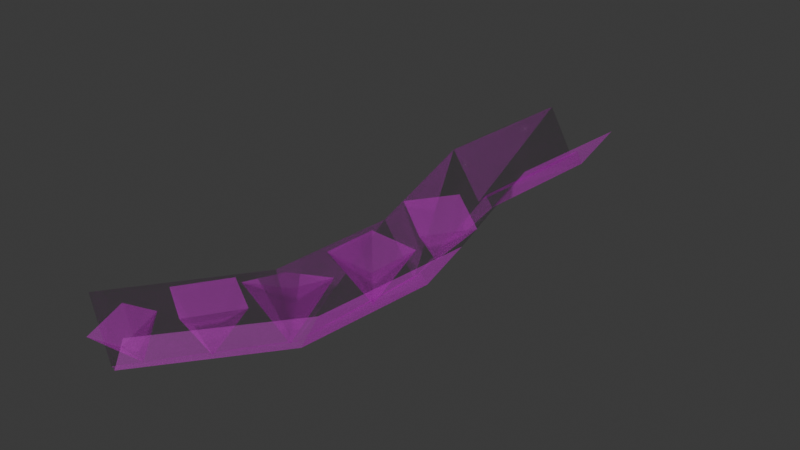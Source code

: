 # Source: SM_Env_Creeper_Vine_02.blend  (saved by Blender 4.5.88; exported with 4.5.12 LTS)
import bpy
from mathutils import Matrix  # noqa: F401  (used for matrix-valued properties, if any)

bpy.ops.wm.read_factory_settings(use_empty=True)
scene = bpy.context.scene
scene.name = 'Scene'

# ---- collections
col_sm_env_creeper_vine_02 = bpy.data.collections.new('SM_Env_Creeper_Vine_02'); scene.collection.children.link(col_sm_env_creeper_vine_02)

# ---- images (referenced by path relative to the original .blend; pixels are not part of the script)
import os
ASSET_DIR = os.environ.get("B2B_ASSET_DIR", "")  # directory of the original .blend (textures are referenced by path, not embedded)
HERE = os.path.dirname(os.path.abspath(__file__))  # packed textures are extracted next to this script under _unpacked/

def load_image(name, relpath, width, height, colorspace="sRGB"):
    """Load a texture the original file referenced (path relative to the .blend, or extracted next to this script)."""
    p = next((c for c in (os.path.join(HERE, relpath), os.path.join(ASSET_DIR, relpath)) if relpath and os.path.exists(c)), "")
    if p:
        img = bpy.data.images.load(p, check_existing=True)
        img.name = name
    else:  # same state as the original file: an image datablock whose file is absent (Cycles renders it pink)
        img = bpy.data.images.new(name, width, height)
        img.source = "FILE"
        img.filepath = "//" + (relpath or name)
    img.colorspace_settings.name = colorspace
    return img
img_file3504 = load_image('file3504', 'Creeper_01.tga', 1024, 1024, 'sRGB')
img_file3504_001 = load_image('file3504.001', 'Creeper_01.tga', 1024, 1024, 'Non-Color')

# ---- materials (node trees are filled in below, after node groups)
mat_lambert15 = bpy.data.materials.new('lambert15')
mat_lambert15.use_transparency_overlap = False
mat_lambert15.show_transparent_back = False
mat_lambert15.diffuse_color = (1.0, 1.0, 1.0, 1.0)
mat_lambert15.roughness = 0.5528

# ---- material node trees
mat_lambert15.use_nodes = True; mat_lambert15.node_tree.nodes.clear()
_N = mat_lambert15.node_tree.nodes; _L = mat_lambert15.node_tree.links
n0 = _N.new('ShaderNodeBsdfPrincipled'); n0.name = 'Principled BSDF'; n0.location = (-200, 100)
n0.inputs[2].default_value = 0.5528
n0.inputs[27].default_value = (0.0, 0.0, 0.0, 1.0)
n0.inputs[28].default_value = 1.0
n1 = _N.new('ShaderNodeOutputMaterial'); n1.name = 'Material Output'; n1.location = (200, 100)
n2 = _N.new('ShaderNodeNormalMap'); n2.name = 'Normal Map'; n2.location = (-600, -600)
n2.label = 'Normal/Map'
n3 = _N.new('ShaderNodeTexImage'); n3.name = 'Image Texture'; n3.location = (-600, 300)
n3.image = img_file3504
n4 = _N.new('ShaderNodeTexImage'); n4.name = 'Image Texture.001'; n4.location = (-600, -300)
n4.image = img_file3504_001
_L.new(n0.outputs[0], n1.inputs[0])
_L.new(n2.outputs[0], n0.inputs[5])
_L.new(n3.outputs[0], n0.inputs[0])
_L.new(n4.outputs[0], n0.inputs[4])
n1.is_active_output = True

# ---- world
world_world = bpy.data.worlds.new('World'); scene.world = world_world
world_world.use_nodes = True; world_world.node_tree.nodes.clear()
_N = world_world.node_tree.nodes; _L = world_world.node_tree.links
n0 = _N.new('ShaderNodeOutputWorld'); n0.name = 'World Output'; n0.location = (200, 100)
n1 = _N.new('ShaderNodeBackground'); n1.name = 'Background'; n1.location = (-200, 100)
n1.inputs[0].default_value = (0.05088, 0.05088, 0.05088, 1.0)
_L.new(n1.outputs[0], n0.inputs[0])
n0.is_active_output = True
world_world.color = (0.05088, 0.05088, 0.05088)
world_world.sun_shadow_jitter_overblur = 0.0

# ---- meshes
me_mesh = bpy.data.meshes.new('Mesh')
me_mesh.from_pydata([(-0.04011, -1.391, -0.0006656), (-0.0655, -1.29, 0.1369), (-0.1389, -1.41, 0.1392), (0.05451, -1.364, 0.1408), (-0.01891, -1.484, 0.143), (0.08676, -1.017, 7.678e-08), (0.02068, -0.9434, 0.1411), (0.01014, -1.084, 0.1392), (0.161, -0.954, 0.1422), (0.1505, -1.094, 0.1403), (0.05743, -1.256, 0.0004762), (0.09042, -1.147, 0.1297), (-0.04634, -1.16, 0.09961), (0.09594, -1.282, 0.1663), (-0.04083, -1.296, 0.1362), (0.02325, -0.00905, -0.009211), (-0.02337, 0.00901, -0.004444), (0.05899, -1.24, -0.000846), (0.0827, -1.248, -0.002248), (-0.05085, -0.4206, -0.003801), (-0.00619, -0.4189, -0.007643), (3.237e-05, -5.617e-05, 0.0239), (-0.02844, -0.4198, 0.02234), (0.08086, -0.8619, -0.001903), (0.1198, -0.8594, -0.004835), (0.1004, -0.8607, 0.02178), (0.07088, -1.244, 0.01045), (-0.1725, -1.554, -0.002656), (-0.1577, -1.558, -0.003254), (-0.1651, -1.556, 0.003269), (-0.002599, -0.8706, 0.1331), (-0.02449, -1.209, 0.1355), (-0.1052, 0.01442, 0.1307), (-0.1329, -0.4297, 0.1321), (0.08503, -0.4088, 0.1221), (0.1149, -0.01523, 0.1195), (0.211, -0.8497, 0.125), (0.1717, -1.283, 0.1293), (-0.26, -1.527, 0.1338), (-0.06634, -1.588, 0.1298), (0.07757, -0.7726, 0.007635), (0.001286, -0.8055, 0.1586), (0.1142, -0.8853, 0.1327), (0.08259, -0.6906, 0.1592), (0.1955, -0.7705, 0.1333), (-0.1308, -1.503, 0.0006847), (-0.1921, -1.59, 0.08164), (-0.08486, -1.581, 0.099), (-0.2053, -1.486, 0.1099), (-0.09809, -1.477, 0.1273), (-0.04011, -1.391, -0.0006656), (-0.0655, -1.29, 0.1369), (-0.1389, -1.41, 0.1392), (0.05451, -1.364, 0.1408), (-0.01891, -1.484, 0.143), (0.08676, -1.017, 7.678e-08), (0.02068, -0.9434, 0.1411), (0.01014, -1.084, 0.1392), (0.161, -0.954, 0.1422), (0.1505, -1.094, 0.1403), (0.05743, -1.256, 0.0004762), (0.09042, -1.147, 0.1297), (-0.04634, -1.16, 0.09961), (0.09594, -1.282, 0.1663), (-0.04083, -1.296, 0.1362), (0.02325, -0.00905, -0.009211), (-0.02337, 0.00901, -0.004444), (0.05899, -1.24, -0.000846), (0.0827, -1.248, -0.002248), (-0.05085, -0.4206, -0.003801), (-0.00619, -0.4189, -0.007643), (3.237e-05, -5.617e-05, 0.0239), (-0.02844, -0.4198, 0.02234), (0.08086, -0.8619, -0.001903), (0.1198, -0.8594, -0.004835), (0.1004, -0.8607, 0.02178), (0.07088, -1.244, 0.01045), (-0.1725, -1.554, -0.002656), (-0.1577, -1.558, -0.003254), (-0.1651, -1.556, 0.003269), (-0.002599, -0.8706, 0.1331), (-0.02449, -1.209, 0.1355), (-0.1052, 0.01442, 0.1307), (-0.1329, -0.4297, 0.1321), (0.08503, -0.4088, 0.1221), (0.1149, -0.01523, 0.1195), (0.211, -0.8497, 0.125), (0.1717, -1.283, 0.1293), (-0.26, -1.527, 0.1338), (-0.06634, -1.588, 0.1298), (0.07757, -0.7726, 0.007635), (0.001286, -0.8055, 0.1586), (0.1142, -0.8853, 0.1327), (0.08259, -0.6906, 0.1592), (0.1955, -0.7705, 0.1333), (-0.1308, -1.503, 0.0006847), (-0.1921, -1.59, 0.08164), (-0.08486, -1.581, 0.099), (-0.2053, -1.486, 0.1099), (-0.09809, -1.477, 0.1273)], [], [(0, 2, 1), (3, 4, 0), (0, 4, 2), (0, 1, 3), (5, 7, 6), (8, 9, 5), (5, 9, 7), (5, 6, 8), (10, 12, 11), (13, 14, 10), (10, 14, 12), (10, 11, 13), (23, 17, 26, 25), (21, 16, 19, 22), (15, 21, 22, 20), (19, 23, 25, 22), (25, 24, 20, 22), (26, 18, 24, 25), (17, 27, 29, 26), (29, 28, 18, 26), (17, 23, 30, 31), (19, 16, 32, 33), (15, 20, 34, 35), (23, 19, 33, 30), (20, 24, 36, 34), (24, 18, 37, 36), (27, 17, 31, 38), (18, 28, 39, 37), (40, 42, 41), (43, 44, 40), (40, 44, 42), (40, 41, 43), (45, 47, 46), (48, 49, 45), (45, 49, 47), (45, 46, 48), (50, 51, 52), (53, 50, 54), (50, 52, 54), (50, 53, 51), (55, 56, 57), (58, 55, 59), (55, 57, 59), (55, 58, 56), (60, 61, 62), (63, 60, 64), (60, 62, 64), (60, 63, 61), (73, 75, 76, 67), (71, 72, 69, 66), (65, 70, 72, 71), (69, 72, 75, 73), (75, 72, 70, 74), (76, 75, 74, 68), (67, 76, 79, 77), (79, 76, 68, 78), (67, 81, 80, 73), (69, 83, 82, 66), (65, 85, 84, 70), (73, 80, 83, 69), (70, 84, 86, 74), (74, 86, 87, 68), (77, 88, 81, 67), (68, 87, 89, 78), (90, 91, 92), (93, 90, 94), (90, 92, 94), (90, 93, 91), (95, 96, 97), (98, 95, 99), (95, 97, 99), (95, 98, 96)])
me_mesh.polygons.foreach_set('use_smooth', [True] * 72)
_k = set([(0, 1), (0, 2), (0, 3), (0, 4), (1, 2), (1, 3), (2, 4), (3, 4), (5, 6), (5, 7), (5, 8), (5, 9), (6, 7), (6, 8), (7, 9), (8, 9), (10, 11), (10, 12), (10, 13), (10, 14), (11, 12), (11, 13), (12, 14), (13, 14), (15, 20), (15, 21), (15, 35), (16, 19), (16, 21), (16, 32), (17, 23), (17, 26), (17, 27), (17, 31), (18, 24), (18, 26), (18, 28), (18, 37), (19, 22), (19, 23), (19, 33), (20, 22), (20, 24), (20, 34), (21, 22), (22, 25), (23, 25), (23, 30), (24, 25), (24, 36), (25, 26), (26, 29), (27, 29), (27, 38), (28, 29), (28, 39), (30, 31), (30, 33), (31, 38), (32, 33), (34, 35), (34, 36), (36, 37), (37, 39), (40, 41), (40, 42), (40, 43), (40, 44), (41, 42), (41, 43), (42, 44), (43, 44), (45, 46), (45, 47), (45, 48), (45, 49), (46, 47), (46, 48), (47, 49), (48, 49), (50, 51), (50, 52), (50, 53), (50, 54), (51, 52), (51, 53), (52, 54), (53, 54), (55, 56), (55, 57), (55, 58), (55, 59), (56, 57), (56, 58), (57, 59), (58, 59), (60, 61), (60, 62), (60, 63), (60, 64), (61, 62), (61, 63), (62, 64), (63, 64), (65, 70), (65, 71), (65, 85), (66, 69), (66, 71), (66, 82), (67, 73), (67, 76), (67, 77), (67, 81), (68, 74), (68, 76), (68, 78), (68, 87), (69, 72), (69, 73), (69, 83), (70, 72), (70, 74), (70, 84), (71, 72), (72, 75), (73, 75), (73, 80), (74, 75), (74, 86), (75, 76), (76, 79), (77, 79), (77, 88), (78, 79), (78, 89), (80, 81), (80, 83), (81, 88), (82, 83), (84, 85), (84, 86), (86, 87), (87, 89), (90, 91), (90, 92), (90, 93), (90, 94), (91, 92), (91, 93), (92, 94), (93, 94), (95, 96), (95, 97), (95, 98), (95, 99), (96, 97), (96, 98), (97, 99), (98, 99)])
me_mesh.attributes.new('sharp_edge', 'BOOLEAN', 'EDGE').data.foreach_set('value', [ (min(e.vertices), max(e.vertices)) in _k for e in me_mesh.edges])
_uv = me_mesh.uv_layers.new(name='map1')
_uv.uv.foreach_set('vector', [0.7943, 0.01199, 0.8767, 0.1963, 0.7118, 0.1963, 0.8767, 0.1963, 0.7118, 0.1963, 0.7943, 0.01199, 0.7943, 0.01199, 0.8767, 0.1963, 0.7118, 0.1963, 0.7943, 0.01199, 0.8767, 0.1963, 0.7118, 0.1963, 0.7943, 0.01199, 0.8767, 0.1963, 0.7118, 0.1963, 0.8767, 0.1963, 0.7118, 0.1963, 0.7943, 0.01199, 0.7943, 0.01199, 0.8767, 0.1963, 0.7118, 0.1963, 0.7943, 0.01199, 0.8767, 0.1963, 0.7118, 0.1963, 0.7943, 0.01199, 0.8767, 0.1963, 0.7118, 0.1963, 0.8767, 0.1963, 0.7118, 0.1963, 0.7943, 0.01199, 0.7943, 0.01199, 0.8767, 0.1963, 0.7118, 0.1963, 0.7943, 0.01199, 0.8767, 0.1963, 0.7118, 0.1963, 0.1298, 0.04846, 0.1298, 0.04846, 0.1298, 0.04846, 0.1298, 0.04846, 0.1298, 0.04846, 0.1298, 0.04846, 0.1298, 0.04846, 0.1298, 0.04846, 0.1298, 0.04846, 0.1298, 0.04846, 0.1298, 0.04846, 0.1298, 0.04846, 0.1298, 0.04846, 0.1298, 0.04846, 0.1298, 0.04846, 0.1298, 0.04846, 0.1298, 0.04846, 0.1298, 0.04846, 0.1298, 0.04846, 0.1298, 0.04846, 0.1298, 0.04846, 0.1298, 0.04846, 0.1298, 0.04846, 0.1298, 0.04846, 0.1298, 0.04846, 0.1298, 0.04846, 0.1298, 0.04846, 0.1298, 0.04846, 0.1298, 0.04846, 0.1298, 0.04846, 0.1298, 0.04846, 0.1298, 0.04846, 0.4925, 0.006787, 0.9774, 0.006787, 0.9774, 0.21, 0.4925, 0.21, 0.9375, 0.006787, 0.3444, 0.006787, 0.3444, 0.21, 0.9375, 0.21, 0.1599, 0.006787, 0.6981, 0.006787, 0.6981, 0.21, 0.1599, 0.21, 0.05886, 0.006787, 0.6704, 0.006787, 0.6704, 0.21, 0.05886, 0.21, 0.6472, 0.006787, 0.05267, 0.006787, 0.05267, 0.21, 0.6472, 0.21, 0.009821, 0.006787, 0.5285, 0.006787, 0.5285, 0.21, 0.009821, 0.21, 0.009256, 0.006787, 0.4925, 0.006787, 0.4925, 0.21, 0.009256, 0.21, 0.5285, 0.006787, 0.9931, 0.006787, 0.9931, 0.21, 0.5285, 0.21, 0.7943, 0.01199, 0.8767, 0.1963, 0.7118, 0.1963, 0.8767, 0.1963, 0.7118, 0.1963, 0.7943, 0.01199, 0.7943, 0.01199, 0.8767, 0.1963, 0.7118, 0.1963, 0.7943, 0.01199, 0.8767, 0.1963, 0.7118, 0.1963, 0.7943, 0.01199, 0.8767, 0.1963, 0.7118, 0.1963, 0.8767, 0.1963, 0.7118, 0.1963, 0.7943, 0.01199, 0.7943, 0.01199, 0.8767, 0.1963, 0.7118, 0.1963, 0.7943, 0.01199, 0.8767, 0.1963, 0.7118, 0.1963, 0.7943, 0.01199, 0.7118, 0.1963, 0.8767, 0.1963, 0.8767, 0.1963, 0.7943, 0.01199, 0.7118, 0.1963, 0.7943, 0.01199, 0.7118, 0.1963, 0.8767, 0.1963, 0.7943, 0.01199, 0.7118, 0.1963, 0.8767, 0.1963, 0.7943, 0.01199, 0.7118, 0.1963, 0.8767, 0.1963, 0.8767, 0.1963, 0.7943, 0.01199, 0.7118, 0.1963, 0.7943, 0.01199, 0.7118, 0.1963, 0.8767, 0.1963, 0.7943, 0.01199, 0.7118, 0.1963, 0.8767, 0.1963, 0.7943, 0.01199, 0.7118, 0.1963, 0.8767, 0.1963, 0.8767, 0.1963, 0.7943, 0.01199, 0.7118, 0.1963, 0.7943, 0.01199, 0.7118, 0.1963, 0.8767, 0.1963, 0.7943, 0.01199, 0.7118, 0.1963, 0.8767, 0.1963, 0.1298, 0.04846, 0.1298, 0.04846, 0.1298, 0.04846, 0.1298, 0.04846, 0.1298, 0.04846, 0.1298, 0.04846, 0.1298, 0.04846, 0.1298, 0.04846, 0.1298, 0.04846, 0.1298, 0.04846, 0.1298, 0.04846, 0.1298, 0.04846, 0.1298, 0.04846, 0.1298, 0.04846, 0.1298, 0.04846, 0.1298, 0.04846, 0.1298, 0.04846, 0.1298, 0.04846, 0.1298, 0.04846, 0.1298, 0.04846, 0.1298, 0.04846, 0.1298, 0.04846, 0.1298, 0.04846, 0.1298, 0.04846, 0.1298, 0.04846, 0.1298, 0.04846, 0.1298, 0.04846, 0.1298, 0.04846, 0.1298, 0.04846, 0.1298, 0.04846, 0.1298, 0.04846, 0.1298, 0.04846, 0.4925, 0.006787, 0.4925, 0.21, 0.9774, 0.21, 0.9774, 0.006787, 0.9375, 0.006787, 0.9375, 0.21, 0.3444, 0.21, 0.3444, 0.006787, 0.1599, 0.006787, 0.1599, 0.21, 0.6981, 0.21, 0.6981, 0.006787, 0.05886, 0.006787, 0.05886, 0.21, 0.6704, 0.21, 0.6704, 0.006787, 0.6472, 0.006787, 0.6472, 0.21, 0.05267, 0.21, 0.05267, 0.006787, 0.009821, 0.006787, 0.009821, 0.21, 0.5285, 0.21, 0.5285, 0.006787, 0.009256, 0.006787, 0.009256, 0.21, 0.4925, 0.21, 0.4925, 0.006787, 0.5285, 0.006787, 0.5285, 0.21, 0.9931, 0.21, 0.9931, 0.006787, 0.7943, 0.01199, 0.7118, 0.1963, 0.8767, 0.1963, 0.8767, 0.1963, 0.7943, 0.01199, 0.7118, 0.1963, 0.7943, 0.01199, 0.7118, 0.1963, 0.8767, 0.1963, 0.7943, 0.01199, 0.7118, 0.1963, 0.8767, 0.1963, 0.7943, 0.01199, 0.7118, 0.1963, 0.8767, 0.1963, 0.8767, 0.1963, 0.7943, 0.01199, 0.7118, 0.1963, 0.7943, 0.01199, 0.7118, 0.1963, 0.8767, 0.1963, 0.7943, 0.01199, 0.7118, 0.1963, 0.8767, 0.1963])
me_mesh.materials.append(mat_lambert15)
me_mesh.update()
me_mesh.normals_split_custom_set([tuple(v) for v in zip(*[iter([-0.0201, -0.01426, 0.9997, -0.02974, -0.01596, 0.9994, -0.0227, -0.00362, 0.9997, -0.01026, -0.0118, 0.9999, -0.01756, -0.02379, 0.9996, -0.02013, -0.0142, 0.9997, -0.02015, -0.0142, 0.9997, -0.01755, -0.02362, 0.9996, -0.02979, -0.01595, 0.9994, -0.02019, -0.01422, 0.9997, -0.02276, -0.003642, 0.9997, -0.01017, -0.01183, 0.9999, 0.009283, 0.05369, 0.9985, 0.001779, 0.04853, 0.9988, 0.002919, 0.05892, 0.9983, 0.01519, 0.05778, 0.9982, 0.01631, 0.04685, 0.9988, 0.009127, 0.05374, 0.9985, 0.009219, 0.05365, 0.9985, 0.01626, 0.04685, 0.9988, 0.001715, 0.04857, 0.9988, 0.009171, 0.0537, 0.9985, 0.002831, 0.05881, 0.9983, 0.01537, 0.05765, 0.9982, 0.005249, 0.03058, 0.9995, -0.006011, 0.04268, 0.9991, 0.00898, 0.04351, 0.999, 0.009516, 0.02752, 0.9996, -0.005157, 0.02642, 0.9996, 0.005237, 0.03067, 0.9995, 0.005215, 0.0306, 0.9995, -0.005169, 0.02637, 0.9996, -0.006065, 0.04262, 0.9991, 0.005209, 0.03059, 0.9995, 0.008986, 0.04342, 0.999, 0.009475, 0.02754, 0.9996, 0.008099, 0.0653, 0.9978, 0.00578, 0.03246, 0.9995, 0.007388, 0.03193, 0.9995, 0.009797, 0.06532, 0.9978, 0.002628, 0.1765, 0.9843, -0.005485, 0.1791, 0.9838, -0.006877, 0.1143, 0.9934, -0.004673, 0.1139, 0.9935, 0.00493, 0.1763, 0.9843, 0.002576, 0.1766, 0.9843, -0.004738, 0.1139, 0.9935, -0.002656, 0.1143, 0.9934, -0.006892, 0.1143, 0.9934, 0.008095, 0.06532, 0.9978, 0.009793, 0.06521, 0.9978, -0.004715, 0.1139, 0.9935, 0.009718, 0.06529, 0.9978, 0.01142, 0.06543, 0.9978, -0.003768, 0.1199, 0.9928, -0.004729, 0.1139, 0.9935, 0.007339, 0.03199, 0.9995, 0.00889, 0.0314, 0.9995, 0.01143, 0.06546, 0.9978, 0.009725, 0.06522, 0.9978, 0.005775, 0.03247, 0.9995, -0.01945, -0.0007273, 0.9998, -0.0182, -0.001204, 0.9998, 0.007359, 0.03192, 0.9995, -0.01828, -0.001117, 0.9998, -0.01704, -0.001498, 0.9999, 0.008854, 0.03142, 0.9995, 0.00728, 0.03196, 0.9995, 0.005751, 0.03242, 0.9995, 0.008071, 0.06527, 0.9978, -0.0008818, 0.06436, 0.9979, -0.002699, 0.03526, 0.9994, -0.00691, 0.1142, 0.9934, -0.005555, 0.179, 0.9838, -0.01402, 0.1767, 0.9842, -0.01393, 0.1115, 0.9937, 0.004963, 0.1763, 0.9843, -0.002632, 0.1143, 0.9934, 0.009255, 0.114, 0.9934, 0.01343, 0.1726, 0.9849, 0.008117, 0.06526, 0.9978, -0.006927, 0.1142, 0.9934, -0.01395, 0.1116, 0.9937, -0.0008948, 0.06446, 0.9979, -0.002642, 0.1144, 0.9934, 0.01143, 0.0654, 0.9978, 0.01924, 0.06544, 0.9977, 0.009243, 0.114, 0.9934, 0.01145, 0.06541, 0.9978, 0.00893, 0.03141, 0.9995, 0.01785, 0.02772, 0.9995, 0.01924, 0.06556, 0.9977, -0.01948, -0.0007379, 0.9998, 0.005721, 0.03245, 0.9995, -0.002695, 0.03523, 0.9994, -0.0275, 0.002252, 0.9996, 0.008927, 0.03143, 0.9995, -0.01696, -0.001542, 0.9999, -0.008078, -0.00478, 1.0, 0.01788, 0.02781, 0.9995, -0.01806, -0.03997, 0.999, -0.01242, -0.04885, 0.9987, -0.02477, -0.04125, 0.9988, -0.01603, -0.02924, 0.9994, -0.004412, -0.03735, 0.9993, -0.0181, -0.04, 0.999, -0.01804, -0.03996, 0.999, -0.004376, -0.0373, 0.9993, -0.0124, -0.04897, 0.9987, -0.01809, -0.03997, 0.999, -0.02475, -0.04127, 0.9988, -0.01605, -0.0292, 0.9994, -0.01122, 0.01075, 0.9999, -0.00409, 0.003497, 1.0, -0.01791, 0.006358, 0.9998, -0.01415, 0.02073, 0.9997, 0.0005314, 0.01746, 0.9998, -0.01125, 0.0108, 0.9999, -0.01131, 0.01087, 0.9999, 0.0003513, 0.01755, 0.9998, -0.004179, 0.003551, 1.0, -0.01128, 0.01088, 0.9999, -0.01791, 0.006478, 0.9998, -0.01404, 0.0207, 0.9997, -0.02013, -0.01421, 0.9997, -0.02264, -0.003612, 0.9997, -0.02979, -0.01605, 0.9994, -0.01025, -0.01169, 0.9999, -0.0202, -0.01422, 0.9997, -0.01754, -0.02368, 0.9996, -0.02015, -0.01414, 0.9997, -0.02985, -0.01597, 0.9994, -0.01748, -0.02372, 0.9996, -0.02016, -0.01423, 0.9997, -0.01026, -0.01178, 0.9999, -0.02271, -0.00362, 0.9997, 0.009239, 0.05373, 0.9985, 0.002859, 0.05883, 0.9983, 0.001783, 0.04856, 0.9988, 0.01524, 0.05774, 0.9982, 0.009174, 0.05371, 0.9985, 0.01626, 0.04681, 0.9988, 0.009189, 0.0537, 0.9985, 0.001811, 0.04851, 0.9988, 0.01636, 0.0468, 0.9988, 0.009226, 0.05364, 0.9985, 0.01526, 0.05771, 0.9982, 0.002725, 0.05882, 0.9983, 0.005243, 0.03062, 0.9995, 0.009008, 0.04346, 0.999, -0.005978, 0.04267, 0.9991, 0.009468, 0.02756, 0.9996, 0.005232, 0.03063, 0.9995, -0.005039, 0.02639, 0.9996, 0.005171, 0.03058, 0.9995, -0.006026, 0.04267, 0.9991, -0.00513, 0.02642, 0.9996, 0.005209, 0.03058, 0.9995, 0.009474, 0.0275, 0.9996, 0.008985, 0.04337, 0.999, 0.008095, 0.05648, 0.9984, 0.009734, 0.06529, 0.9978, 0.007326, 0.03192, 0.9995, 0.005736, 0.03246, 0.9995, 0.002619, 0.1766, 0.9843, -0.004656, 0.1139, 0.9935, -0.006942, 0.1143, 0.9934, -0.005526, 0.1791, 0.9838, 0.004929, 0.1763, 0.9843, -0.002616, 0.1143, 0.9934, -0.004807, 0.1138, 0.9935, 0.002577, 0.1766, 0.9843, -0.006901, 0.1142, 0.9934, -0.004701, 0.1139, 0.9935, 0.009766, 0.0653, 0.9978, 0.008056, 0.06528, 0.9978, 0.009777, 0.06527, 0.9978, -0.004724, 0.1139, 0.9935, -0.002603, 0.1143, 0.9934, 0.0114, 0.06546, 0.9978, 0.007351, 0.03188, 0.9995, 0.009744, 0.0653, 0.9978, 0.01142, 0.06538, 0.9978, 0.008938, 0.03142, 0.9995, 0.005807, 0.03248, 0.9995, 0.007385, 0.03192, 0.9995, -0.01818, -0.001127, 0.9998, -0.01939, -0.0007523, 0.9998, -0.01828, -0.001133, 0.9998, 0.007277, 0.03197, 0.9995, 0.008867, 0.0314, 0.9995, -0.01704, -0.001578, 0.9999, 0.005755, 0.03256, 0.9995, -0.002732, 0.03524, 0.9994, -0.000821, 0.06431, 0.9979, 0.008136, 0.0653, 0.9978, -0.006885, 0.1142, 0.9934, -0.01394, 0.1115, 0.9937, -0.01396, 0.1767, 0.9842, -0.005481, 0.179, 0.9838, 0.004879, 0.1763, 0.9843, 0.01338, 0.1726, 0.9849, 0.00927, 0.1141, 0.9934, -0.002649, 0.1143, 0.9934, 0.008107, 0.0653, 0.9978, -0.0008709, 0.0643, 0.9979, -0.01392, 0.1115, 0.9937, -0.006906, 0.1143, 0.9934, -0.002703, 0.1143, 0.9934, 0.009256, 0.1139, 0.9934, 0.01928, 0.06554, 0.9977, 0.01151, 0.06542, 0.9978, 0.01142, 0.06545, 0.9978, 0.0193, 0.06552, 0.9977, 0.0178, 0.02771, 0.9995, 0.008909, 0.03143, 0.9995, -0.01948, -0.0008092, 0.9998, -0.02742, 0.002365, 0.9996, -0.002672, 0.03519, 0.9994, 0.005703, 0.0325, 0.9995, 0.008954, 0.03143, 0.9995, 0.01783, 0.02768, 0.9995, -0.008001, -0.004692, 1.0, -0.01697, -0.001536, 0.9999, -0.01805, -0.03991, 0.999, -0.02466, -0.04128, 0.9988, -0.01248, -0.04886, 0.9987, -0.01612, -0.02919, 0.9994, -0.01807, -0.03996, 0.999, -0.004356, -0.03733, 0.9993, -0.01807, -0.04, 0.999, -0.01239, -0.04887, 0.9987, -0.004357, -0.03735, 0.9993, -0.01803, -0.03997, 0.999, -0.01602, -0.02917, 0.9994, -0.02469, -0.04126, 0.9988, -0.01124, 0.0108, 0.9999, -0.01794, 0.006352, 0.9998, -0.00411, 0.003444, 1.0, -0.0141, 0.02068, 0.9997, -0.01121, 0.01085, 0.9999, 0.0004164, 0.0175, 0.9998, -0.01131, 0.01088, 0.9999, -0.00417, 0.003512, 1.0, 0.0004068, 0.01752, 0.9998, -0.01128, 0.01087, 0.9999, -0.01408, 0.02074, 0.9997, -0.01792, 0.006383, 0.9998])] * 3)])

# ---- objects
ob_sm_env_creeper_vine_02 = bpy.data.objects.new('SM_Env_Creeper_Vine_02', me_mesh)

# ---- transforms, parenting, visibility, modifiers, constraints
ob_sm_env_creeper_vine_02.location = (0.0, 0.0, 0.0)
ob_sm_env_creeper_vine_02.color = (0.8, 0.8, 0.8, 1.0)

# ---- collection membership
col_sm_env_creeper_vine_02.objects.link(ob_sm_env_creeper_vine_02)

# ---- scene / render settings (as saved in the file)
scene.frame_start = 1; scene.frame_end = 250; scene.frame_set(1)
scene.render.engine = 'BLENDER_EEVEE_NEXT'
bpy.context.view_layer.update()

# ---- added for rendering (the .blend has no active camera and no usable light): camera, sun
cam_auto = bpy.data.cameras.new('AutoCamera')
cam_auto.lens = 50.0
cam_auto.sensor_width = 36.0
cam_auto.clip_end = 1000.0
ob_auto_camera = bpy.data.objects.new('AutoCamera', cam_auto)
scene.collection.objects.link(ob_auto_camera)
ob_auto_camera.location = (1.53109, -2.65451, 1.32304)
ob_auto_camera.rotation_euler = (1.09748, -7.21219e-08, 0.694738)
scene.camera = ob_auto_camera
light_auto_sun = bpy.data.lights.new('AutoSun', 'SUN')
light_auto_sun.energy = 3.0
light_auto_sun.angle = 0.0523599
ob_auto_sun = bpy.data.objects.new('AutoSun', light_auto_sun)
scene.collection.objects.link(ob_auto_sun)
ob_auto_sun.rotation_euler = (0.872665, 0.174533, 0.523599)
bpy.context.view_layer.update()
